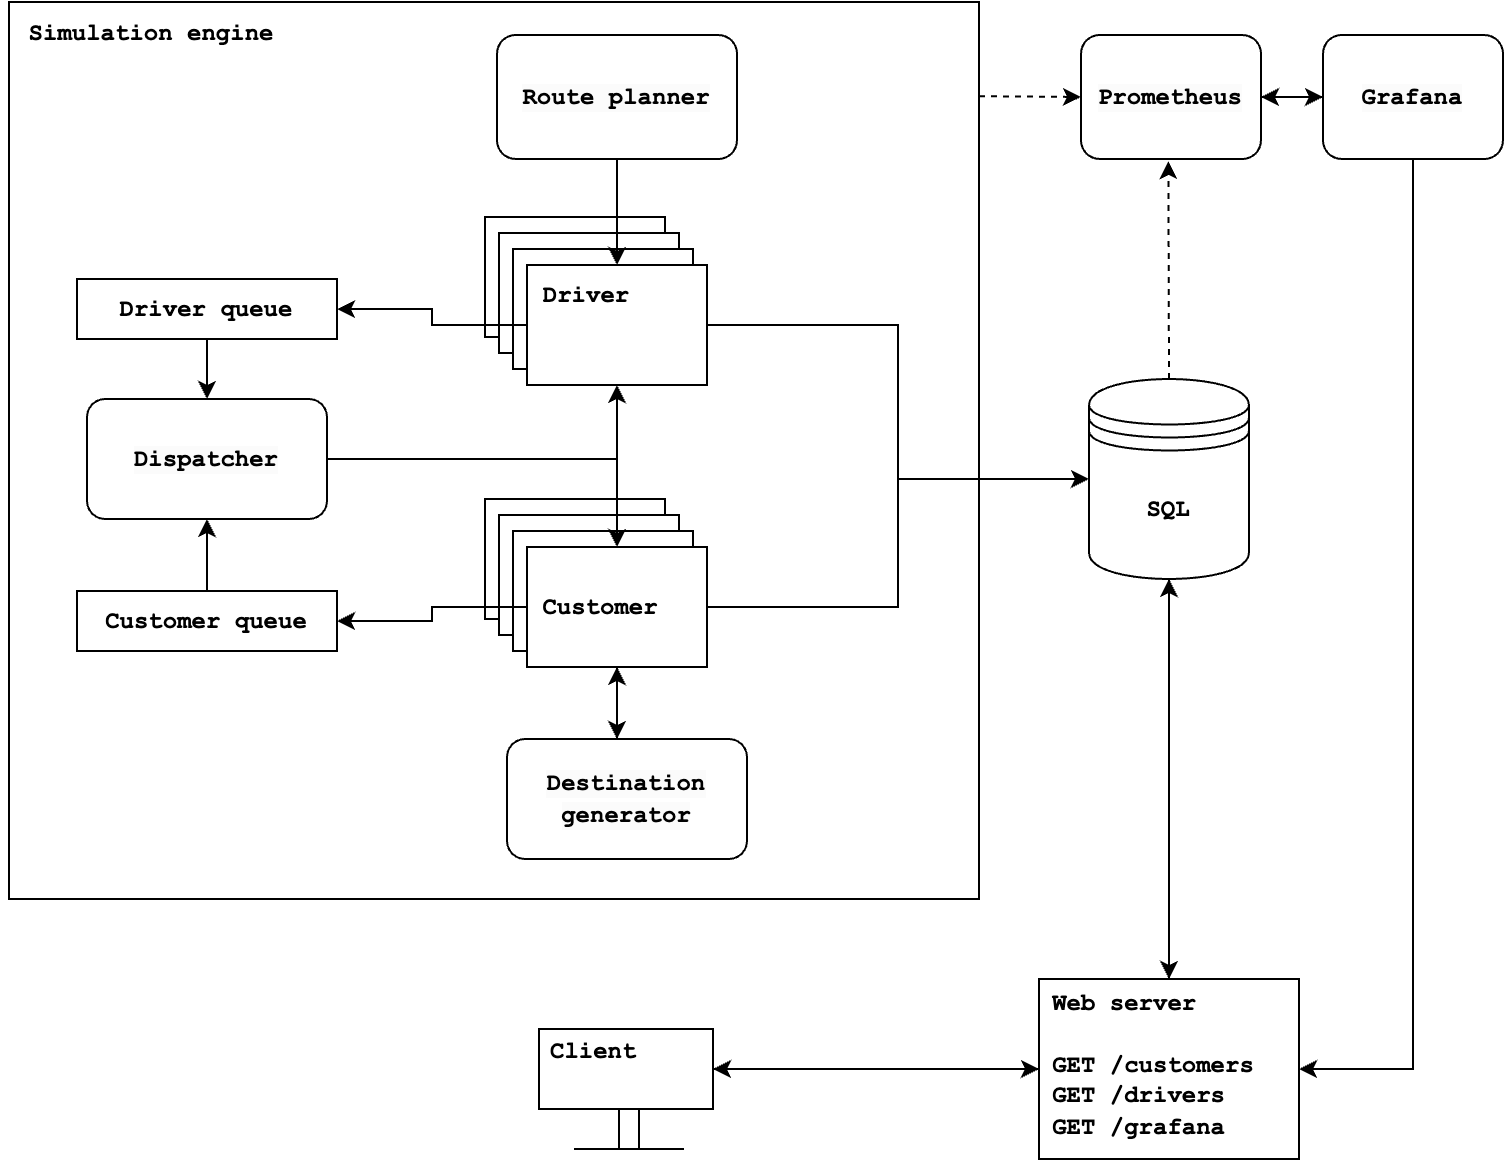

The diagram above was exported from draw.io. Its source (the exported page's mxGraphModel, read from the mxfile embedded in the PNG):
<mxGraphModel dx="1153" dy="952" grid="1" gridSize="10" guides="1" tooltips="1" connect="1" arrows="1" fold="1" page="1" pageScale="1" pageWidth="1100" pageHeight="850" math="0" shadow="0">
  <root>
    <mxCell id="0" />
    <mxCell id="1" parent="0" />
    <mxCell id="hJ121twyLmuQ4s99RBS7-92" value="" style="rounded=0;whiteSpace=wrap;html=1;" parent="1" vertex="1">
      <mxGeometry x="210" y="51.5" width="485" height="448.5" as="geometry" />
    </mxCell>
    <mxCell id="hJ121twyLmuQ4s99RBS7-102" style="edgeStyle=orthogonalEdgeStyle;rounded=0;orthogonalLoop=1;jettySize=auto;html=1;exitX=0.5;exitY=1;exitDx=0;exitDy=0;" parent="1" source="hJ121twyLmuQ4s99RBS7-1" target="hJ121twyLmuQ4s99RBS7-99" edge="1">
      <mxGeometry relative="1" as="geometry" />
    </mxCell>
    <mxCell id="hJ121twyLmuQ4s99RBS7-1" value="&lt;font face=&quot;Courier New&quot;&gt;&lt;b&gt;SQL&lt;/b&gt;&lt;/font&gt;" style="shape=datastore;whiteSpace=wrap;html=1;" parent="1" vertex="1">
      <mxGeometry x="750" y="240" width="80" height="100" as="geometry" />
    </mxCell>
    <mxCell id="hJ121twyLmuQ4s99RBS7-46" value="" style="group" parent="1" vertex="1" connectable="0">
      <mxGeometry x="448" y="159" width="111" height="86" as="geometry" />
    </mxCell>
    <mxCell id="hJ121twyLmuQ4s99RBS7-12" value="" style="group;fontFamily=Courier New;" parent="hJ121twyLmuQ4s99RBS7-46" vertex="1" connectable="0">
      <mxGeometry width="97" height="70" as="geometry" />
    </mxCell>
    <mxCell id="hJ121twyLmuQ4s99RBS7-13" value="" style="rounded=0;whiteSpace=wrap;html=1;" parent="hJ121twyLmuQ4s99RBS7-12" vertex="1">
      <mxGeometry width="90" height="60" as="geometry" />
    </mxCell>
    <mxCell id="hJ121twyLmuQ4s99RBS7-14" value="&lt;font size=&quot;1&quot; face=&quot;Courier New&quot;&gt;&lt;b style=&quot;font-size: 12px;&quot;&gt;Customer&lt;/b&gt;&lt;/font&gt;" style="text;html=1;strokeColor=none;fillColor=none;align=center;verticalAlign=middle;whiteSpace=wrap;rounded=0;" parent="hJ121twyLmuQ4s99RBS7-12" vertex="1">
      <mxGeometry x="7" width="60" height="30" as="geometry" />
    </mxCell>
    <mxCell id="hJ121twyLmuQ4s99RBS7-11" value="" style="group;fontFamily=Courier New;" parent="hJ121twyLmuQ4s99RBS7-12" vertex="1" connectable="0">
      <mxGeometry x="7" y="8" width="90" height="60" as="geometry" />
    </mxCell>
    <mxCell id="hJ121twyLmuQ4s99RBS7-9" value="" style="rounded=0;whiteSpace=wrap;html=1;" parent="hJ121twyLmuQ4s99RBS7-11" vertex="1">
      <mxGeometry width="90" height="60" as="geometry" />
    </mxCell>
    <mxCell id="hJ121twyLmuQ4s99RBS7-10" value="&lt;font size=&quot;1&quot; face=&quot;Courier New&quot;&gt;&lt;b style=&quot;font-size: 12px;&quot;&gt;Customer&lt;/b&gt;&lt;/font&gt;" style="text;html=1;strokeColor=none;fillColor=none;align=center;verticalAlign=middle;whiteSpace=wrap;rounded=0;" parent="hJ121twyLmuQ4s99RBS7-11" vertex="1">
      <mxGeometry x="7" width="60" height="30" as="geometry" />
    </mxCell>
    <mxCell id="hJ121twyLmuQ4s99RBS7-15" value="" style="group;fontFamily=Courier New;" parent="hJ121twyLmuQ4s99RBS7-46" vertex="1" connectable="0">
      <mxGeometry x="14" y="16" width="97" height="70" as="geometry" />
    </mxCell>
    <mxCell id="hJ121twyLmuQ4s99RBS7-16" value="" style="rounded=0;whiteSpace=wrap;html=1;" parent="hJ121twyLmuQ4s99RBS7-15" vertex="1">
      <mxGeometry width="90" height="60" as="geometry" />
    </mxCell>
    <mxCell id="hJ121twyLmuQ4s99RBS7-17" value="&lt;font size=&quot;1&quot; face=&quot;Courier New&quot;&gt;&lt;b style=&quot;font-size: 12px;&quot;&gt;Customer&lt;/b&gt;&lt;/font&gt;" style="text;html=1;strokeColor=none;fillColor=none;align=center;verticalAlign=middle;whiteSpace=wrap;rounded=0;" parent="hJ121twyLmuQ4s99RBS7-15" vertex="1">
      <mxGeometry x="7" width="60" height="30" as="geometry" />
    </mxCell>
    <mxCell id="hJ121twyLmuQ4s99RBS7-18" value="" style="group;fontFamily=Courier New;" parent="hJ121twyLmuQ4s99RBS7-15" vertex="1" connectable="0">
      <mxGeometry x="7" y="8" width="90" height="60" as="geometry" />
    </mxCell>
    <mxCell id="hJ121twyLmuQ4s99RBS7-19" value="" style="rounded=0;whiteSpace=wrap;html=1;" parent="hJ121twyLmuQ4s99RBS7-18" vertex="1">
      <mxGeometry width="90" height="60" as="geometry" />
    </mxCell>
    <mxCell id="hJ121twyLmuQ4s99RBS7-20" value="&lt;font size=&quot;1&quot; face=&quot;Courier New&quot;&gt;&lt;b style=&quot;font-size: 12px;&quot;&gt;Driver&lt;/b&gt;&lt;/font&gt;" style="text;html=1;strokeColor=none;fillColor=none;align=center;verticalAlign=middle;whiteSpace=wrap;rounded=0;" parent="hJ121twyLmuQ4s99RBS7-18" vertex="1">
      <mxGeometry width="60" height="30" as="geometry" />
    </mxCell>
    <mxCell id="hJ121twyLmuQ4s99RBS7-47" value="" style="group" parent="1" vertex="1" connectable="0">
      <mxGeometry x="448" y="300" width="111" height="86" as="geometry" />
    </mxCell>
    <mxCell id="hJ121twyLmuQ4s99RBS7-34" value="" style="group;fontFamily=Courier New;" parent="hJ121twyLmuQ4s99RBS7-47" vertex="1" connectable="0">
      <mxGeometry width="97" height="70" as="geometry" />
    </mxCell>
    <mxCell id="hJ121twyLmuQ4s99RBS7-35" value="" style="rounded=0;whiteSpace=wrap;html=1;" parent="hJ121twyLmuQ4s99RBS7-34" vertex="1">
      <mxGeometry width="90" height="60" as="geometry" />
    </mxCell>
    <mxCell id="hJ121twyLmuQ4s99RBS7-36" value="&lt;font size=&quot;1&quot; face=&quot;Courier New&quot;&gt;&lt;b style=&quot;font-size: 12px;&quot;&gt;Customer&lt;/b&gt;&lt;/font&gt;" style="text;html=1;strokeColor=none;fillColor=none;align=center;verticalAlign=middle;whiteSpace=wrap;rounded=0;" parent="hJ121twyLmuQ4s99RBS7-34" vertex="1">
      <mxGeometry x="7" width="60" height="30" as="geometry" />
    </mxCell>
    <mxCell id="hJ121twyLmuQ4s99RBS7-37" value="" style="group;fontFamily=Courier New;" parent="hJ121twyLmuQ4s99RBS7-34" vertex="1" connectable="0">
      <mxGeometry x="7" y="8" width="90" height="60" as="geometry" />
    </mxCell>
    <mxCell id="hJ121twyLmuQ4s99RBS7-38" value="" style="rounded=0;whiteSpace=wrap;html=1;" parent="hJ121twyLmuQ4s99RBS7-37" vertex="1">
      <mxGeometry width="90" height="60" as="geometry" />
    </mxCell>
    <mxCell id="hJ121twyLmuQ4s99RBS7-39" value="&lt;font size=&quot;1&quot; face=&quot;Courier New&quot;&gt;&lt;b style=&quot;font-size: 12px;&quot;&gt;Customer&lt;/b&gt;&lt;/font&gt;" style="text;html=1;strokeColor=none;fillColor=none;align=center;verticalAlign=middle;whiteSpace=wrap;rounded=0;" parent="hJ121twyLmuQ4s99RBS7-37" vertex="1">
      <mxGeometry x="7" width="60" height="30" as="geometry" />
    </mxCell>
    <mxCell id="hJ121twyLmuQ4s99RBS7-40" value="" style="group;fontFamily=Courier New;" parent="hJ121twyLmuQ4s99RBS7-47" vertex="1" connectable="0">
      <mxGeometry x="14" y="16" width="97" height="70" as="geometry" />
    </mxCell>
    <mxCell id="hJ121twyLmuQ4s99RBS7-41" value="" style="rounded=0;whiteSpace=wrap;html=1;" parent="hJ121twyLmuQ4s99RBS7-40" vertex="1">
      <mxGeometry width="90" height="60" as="geometry" />
    </mxCell>
    <mxCell id="hJ121twyLmuQ4s99RBS7-42" value="&lt;font size=&quot;1&quot; face=&quot;Courier New&quot;&gt;&lt;b style=&quot;font-size: 12px;&quot;&gt;Customer&lt;/b&gt;&lt;/font&gt;" style="text;html=1;strokeColor=none;fillColor=none;align=center;verticalAlign=middle;whiteSpace=wrap;rounded=0;" parent="hJ121twyLmuQ4s99RBS7-40" vertex="1">
      <mxGeometry x="7" width="60" height="30" as="geometry" />
    </mxCell>
    <mxCell id="hJ121twyLmuQ4s99RBS7-43" value="" style="group;fontFamily=Courier New;" parent="hJ121twyLmuQ4s99RBS7-40" vertex="1" connectable="0">
      <mxGeometry x="7" y="8" width="90" height="60" as="geometry" />
    </mxCell>
    <mxCell id="hJ121twyLmuQ4s99RBS7-91" style="edgeStyle=orthogonalEdgeStyle;rounded=0;orthogonalLoop=1;jettySize=auto;html=1;exitX=0.5;exitY=1;exitDx=0;exitDy=0;" parent="hJ121twyLmuQ4s99RBS7-43" source="hJ121twyLmuQ4s99RBS7-44" edge="1">
      <mxGeometry relative="1" as="geometry">
        <mxPoint x="44.967213114754145" y="96" as="targetPoint" />
      </mxGeometry>
    </mxCell>
    <mxCell id="hJ121twyLmuQ4s99RBS7-44" value="" style="rounded=0;whiteSpace=wrap;html=1;" parent="hJ121twyLmuQ4s99RBS7-43" vertex="1">
      <mxGeometry width="90" height="60" as="geometry" />
    </mxCell>
    <mxCell id="hJ121twyLmuQ4s99RBS7-45" value="&lt;font size=&quot;1&quot; face=&quot;Courier New&quot;&gt;&lt;b style=&quot;font-size: 12px;&quot;&gt;Customer&lt;/b&gt;&lt;/font&gt;" style="text;html=1;strokeColor=none;fillColor=none;align=center;verticalAlign=middle;whiteSpace=wrap;rounded=0;" parent="hJ121twyLmuQ4s99RBS7-43" vertex="1">
      <mxGeometry x="7" y="15" width="60" height="30" as="geometry" />
    </mxCell>
    <mxCell id="hJ121twyLmuQ4s99RBS7-48" value="&lt;b style=&quot;border-color: var(--border-color); color: rgb(0, 0, 0); font-family: &amp;quot;Courier New&amp;quot;; font-style: normal; font-variant-ligatures: normal; font-variant-caps: normal; letter-spacing: normal; orphans: 2; text-align: center; text-indent: 0px; text-transform: none; widows: 2; word-spacing: 0px; -webkit-text-stroke-width: 0px; background-color: rgb(251, 251, 251); text-decoration-thickness: initial; text-decoration-style: initial; text-decoration-color: initial; font-size: 12px;&quot;&gt;Dispatcher&lt;/b&gt;" style="rounded=1;whiteSpace=wrap;html=1;" parent="1" vertex="1">
      <mxGeometry x="249" y="250" width="120" height="60" as="geometry" />
    </mxCell>
    <mxCell id="hJ121twyLmuQ4s99RBS7-80" style="edgeStyle=orthogonalEdgeStyle;rounded=0;orthogonalLoop=1;jettySize=auto;html=1;exitX=0.5;exitY=0;exitDx=0;exitDy=0;entryX=0.5;entryY=1;entryDx=0;entryDy=0;" parent="1" source="hJ121twyLmuQ4s99RBS7-50" target="hJ121twyLmuQ4s99RBS7-48" edge="1">
      <mxGeometry relative="1" as="geometry" />
    </mxCell>
    <mxCell id="hJ121twyLmuQ4s99RBS7-50" value="&lt;b&gt;&lt;font face=&quot;Courier New&quot;&gt;Customer queue&lt;/font&gt;&lt;/b&gt;" style="rounded=0;whiteSpace=wrap;html=1;" parent="1" vertex="1">
      <mxGeometry x="244" y="346" width="130" height="30" as="geometry" />
    </mxCell>
    <mxCell id="hJ121twyLmuQ4s99RBS7-59" value="" style="group" parent="1" vertex="1" connectable="0">
      <mxGeometry x="244" y="190" width="130" height="30" as="geometry" />
    </mxCell>
    <mxCell id="hJ121twyLmuQ4s99RBS7-56" value="&lt;b&gt;&lt;font face=&quot;Courier New&quot;&gt;Driver queue&lt;/font&gt;&lt;/b&gt;" style="rounded=0;whiteSpace=wrap;html=1;" parent="hJ121twyLmuQ4s99RBS7-59" vertex="1">
      <mxGeometry width="130" height="30" as="geometry" />
    </mxCell>
    <mxCell id="FIwvRIFoiYHslEVqVR00-3" style="edgeStyle=orthogonalEdgeStyle;rounded=0;orthogonalLoop=1;jettySize=auto;html=1;exitX=0.5;exitY=1;exitDx=0;exitDy=0;entryX=0.75;entryY=0;entryDx=0;entryDy=0;" edge="1" parent="1" source="hJ121twyLmuQ4s99RBS7-68" target="hJ121twyLmuQ4s99RBS7-20">
      <mxGeometry relative="1" as="geometry" />
    </mxCell>
    <mxCell id="hJ121twyLmuQ4s99RBS7-68" value="&lt;b style=&quot;border-color: var(--border-color); color: rgb(0, 0, 0); font-family: &amp;quot;Courier New&amp;quot;; font-style: normal; font-variant-ligatures: normal; font-variant-caps: normal; letter-spacing: normal; orphans: 2; text-align: center; text-indent: 0px; text-transform: none; widows: 2; word-spacing: 0px; -webkit-text-stroke-width: 0px; background-color: rgb(251, 251, 251); text-decoration-thickness: initial; text-decoration-style: initial; text-decoration-color: initial; font-size: 12px;&quot;&gt;Route planner&lt;/b&gt;" style="rounded=1;whiteSpace=wrap;html=1;" parent="1" vertex="1">
      <mxGeometry x="454" y="68" width="120" height="62" as="geometry" />
    </mxCell>
    <mxCell id="hJ121twyLmuQ4s99RBS7-76" style="edgeStyle=orthogonalEdgeStyle;rounded=0;orthogonalLoop=1;jettySize=auto;html=1;exitX=0.5;exitY=0;exitDx=0;exitDy=0;entryX=0.5;entryY=1;entryDx=0;entryDy=0;" parent="1" source="hJ121twyLmuQ4s99RBS7-73" target="hJ121twyLmuQ4s99RBS7-44" edge="1">
      <mxGeometry relative="1" as="geometry" />
    </mxCell>
    <mxCell id="hJ121twyLmuQ4s99RBS7-73" value="&lt;b style=&quot;border-color: var(--border-color); color: rgb(0, 0, 0); font-family: &amp;quot;Courier New&amp;quot;; font-style: normal; font-variant-ligatures: normal; font-variant-caps: normal; letter-spacing: normal; orphans: 2; text-align: center; text-indent: 0px; text-transform: none; widows: 2; word-spacing: 0px; -webkit-text-stroke-width: 0px; background-color: rgb(251, 251, 251); text-decoration-thickness: initial; text-decoration-style: initial; text-decoration-color: initial; font-size: 12px;&quot;&gt;Destination generator&lt;/b&gt;" style="rounded=1;whiteSpace=wrap;html=1;" parent="1" vertex="1">
      <mxGeometry x="459" y="420" width="120" height="60" as="geometry" />
    </mxCell>
    <mxCell id="hJ121twyLmuQ4s99RBS7-74" style="edgeStyle=orthogonalEdgeStyle;rounded=0;orthogonalLoop=1;jettySize=auto;html=1;exitX=1;exitY=0.5;exitDx=0;exitDy=0;entryX=0;entryY=0.5;entryDx=0;entryDy=0;" parent="1" source="hJ121twyLmuQ4s99RBS7-19" target="hJ121twyLmuQ4s99RBS7-1" edge="1">
      <mxGeometry relative="1" as="geometry" />
    </mxCell>
    <mxCell id="hJ121twyLmuQ4s99RBS7-75" style="edgeStyle=orthogonalEdgeStyle;rounded=0;orthogonalLoop=1;jettySize=auto;html=1;exitX=1;exitY=0.5;exitDx=0;exitDy=0;entryX=0;entryY=0.5;entryDx=0;entryDy=0;" parent="1" source="hJ121twyLmuQ4s99RBS7-44" target="hJ121twyLmuQ4s99RBS7-1" edge="1">
      <mxGeometry relative="1" as="geometry" />
    </mxCell>
    <mxCell id="hJ121twyLmuQ4s99RBS7-78" style="edgeStyle=orthogonalEdgeStyle;rounded=0;orthogonalLoop=1;jettySize=auto;html=1;exitX=0;exitY=0.5;exitDx=0;exitDy=0;" parent="1" source="hJ121twyLmuQ4s99RBS7-19" target="hJ121twyLmuQ4s99RBS7-56" edge="1">
      <mxGeometry relative="1" as="geometry" />
    </mxCell>
    <mxCell id="hJ121twyLmuQ4s99RBS7-79" style="edgeStyle=orthogonalEdgeStyle;rounded=0;orthogonalLoop=1;jettySize=auto;html=1;exitX=0;exitY=0.5;exitDx=0;exitDy=0;entryX=1;entryY=0.5;entryDx=0;entryDy=0;" parent="1" source="hJ121twyLmuQ4s99RBS7-44" target="hJ121twyLmuQ4s99RBS7-50" edge="1">
      <mxGeometry relative="1" as="geometry" />
    </mxCell>
    <mxCell id="hJ121twyLmuQ4s99RBS7-81" style="edgeStyle=orthogonalEdgeStyle;rounded=0;orthogonalLoop=1;jettySize=auto;html=1;entryX=0.5;entryY=0;entryDx=0;entryDy=0;" parent="1" source="hJ121twyLmuQ4s99RBS7-56" target="hJ121twyLmuQ4s99RBS7-48" edge="1">
      <mxGeometry relative="1" as="geometry" />
    </mxCell>
    <mxCell id="hJ121twyLmuQ4s99RBS7-93" value="&lt;font face=&quot;Courier New&quot;&gt;&lt;b&gt;Simulation engine&lt;/b&gt;&lt;/font&gt;" style="text;html=1;align=center;verticalAlign=middle;resizable=0;points=[];autosize=1;strokeColor=none;fillColor=none;" parent="1" vertex="1">
      <mxGeometry x="206" y="51.5" width="150" height="30" as="geometry" />
    </mxCell>
    <mxCell id="hJ121twyLmuQ4s99RBS7-101" style="edgeStyle=orthogonalEdgeStyle;rounded=0;orthogonalLoop=1;jettySize=auto;html=1;exitX=0.5;exitY=0;exitDx=0;exitDy=0;entryX=0.5;entryY=1;entryDx=0;entryDy=0;" parent="1" source="hJ121twyLmuQ4s99RBS7-99" target="hJ121twyLmuQ4s99RBS7-1" edge="1">
      <mxGeometry relative="1" as="geometry" />
    </mxCell>
    <mxCell id="hJ121twyLmuQ4s99RBS7-114" style="edgeStyle=orthogonalEdgeStyle;rounded=0;orthogonalLoop=1;jettySize=auto;html=1;exitX=0;exitY=0.5;exitDx=0;exitDy=0;entryX=1;entryY=0.5;entryDx=0;entryDy=0;" parent="1" source="hJ121twyLmuQ4s99RBS7-99" target="hJ121twyLmuQ4s99RBS7-105" edge="1">
      <mxGeometry relative="1" as="geometry" />
    </mxCell>
    <mxCell id="hJ121twyLmuQ4s99RBS7-99" value="" style="rounded=0;whiteSpace=wrap;html=1;" parent="1" vertex="1">
      <mxGeometry x="725" y="540" width="130" height="90" as="geometry" />
    </mxCell>
    <mxCell id="hJ121twyLmuQ4s99RBS7-100" value="&lt;div style=&quot;text-align: left;&quot;&gt;&lt;span style=&quot;background-color: initial;&quot;&gt;&lt;font face=&quot;Courier New&quot;&gt;&lt;b&gt;Web server&lt;/b&gt;&lt;/font&gt;&lt;/span&gt;&lt;/div&gt;&lt;div style=&quot;text-align: left;&quot;&gt;&lt;span style=&quot;background-color: initial;&quot;&gt;&lt;font face=&quot;Courier New&quot;&gt;&lt;b&gt;&lt;br&gt;&lt;/b&gt;&lt;/font&gt;&lt;/span&gt;&lt;/div&gt;&lt;div style=&quot;text-align: left;&quot;&gt;&lt;span style=&quot;background-color: initial;&quot;&gt;&lt;font face=&quot;Courier New&quot;&gt;&lt;b&gt;GET /customers&lt;/b&gt;&lt;/font&gt;&lt;/span&gt;&lt;/div&gt;&lt;div style=&quot;text-align: left;&quot;&gt;&lt;span style=&quot;background-color: initial;&quot;&gt;&lt;font face=&quot;Courier New&quot;&gt;&lt;b&gt;GET /drivers&lt;/b&gt;&lt;/font&gt;&lt;/span&gt;&lt;/div&gt;&lt;div style=&quot;text-align: left;&quot;&gt;&lt;font face=&quot;Courier New&quot;&gt;&lt;b&gt;GET /grafana&lt;/b&gt;&lt;/font&gt;&lt;/div&gt;" style="text;html=1;align=center;verticalAlign=middle;resizable=0;points=[];autosize=1;strokeColor=none;fillColor=none;" parent="1" vertex="1">
      <mxGeometry x="722" y="538" width="120" height="90" as="geometry" />
    </mxCell>
    <mxCell id="hJ121twyLmuQ4s99RBS7-110" value="" style="group" parent="1" vertex="1" connectable="0">
      <mxGeometry x="475" y="561" width="87" height="64" as="geometry" />
    </mxCell>
    <mxCell id="hJ121twyLmuQ4s99RBS7-105" value="" style="rounded=0;whiteSpace=wrap;html=1;" parent="hJ121twyLmuQ4s99RBS7-110" vertex="1">
      <mxGeometry y="4" width="87" height="40" as="geometry" />
    </mxCell>
    <mxCell id="hJ121twyLmuQ4s99RBS7-106" value="" style="rounded=0;whiteSpace=wrap;html=1;" parent="hJ121twyLmuQ4s99RBS7-110" vertex="1">
      <mxGeometry x="40" y="44" width="10" height="20" as="geometry" />
    </mxCell>
    <mxCell id="hJ121twyLmuQ4s99RBS7-107" value="" style="rounded=0;whiteSpace=wrap;html=1;" parent="hJ121twyLmuQ4s99RBS7-110" vertex="1">
      <mxGeometry x="20" y="64" width="50" as="geometry" />
    </mxCell>
    <mxCell id="hJ121twyLmuQ4s99RBS7-108" value="" style="endArrow=none;html=1;rounded=0;" parent="hJ121twyLmuQ4s99RBS7-110" edge="1">
      <mxGeometry width="50" height="50" relative="1" as="geometry">
        <mxPoint x="17.5" y="64" as="sourcePoint" />
        <mxPoint x="72.5" y="64" as="targetPoint" />
      </mxGeometry>
    </mxCell>
    <mxCell id="hJ121twyLmuQ4s99RBS7-109" value="&lt;font face=&quot;Courier New&quot;&gt;&lt;b&gt;Client&lt;/b&gt;&lt;/font&gt;" style="text;html=1;align=left;verticalAlign=middle;resizable=0;points=[];autosize=1;strokeColor=none;fillColor=none;" parent="hJ121twyLmuQ4s99RBS7-110" vertex="1">
      <mxGeometry x="4" width="70" height="30" as="geometry" />
    </mxCell>
    <mxCell id="hJ121twyLmuQ4s99RBS7-113" style="edgeStyle=orthogonalEdgeStyle;rounded=0;orthogonalLoop=1;jettySize=auto;html=1;exitX=1;exitY=0.5;exitDx=0;exitDy=0;entryX=0;entryY=0.5;entryDx=0;entryDy=0;" parent="1" source="hJ121twyLmuQ4s99RBS7-105" target="hJ121twyLmuQ4s99RBS7-99" edge="1">
      <mxGeometry relative="1" as="geometry" />
    </mxCell>
    <mxCell id="FIwvRIFoiYHslEVqVR00-4" value="" style="endArrow=classic;startArrow=classic;html=1;rounded=0;entryX=0.5;entryY=1;entryDx=0;entryDy=0;exitX=0.5;exitY=0;exitDx=0;exitDy=0;" edge="1" parent="1" source="hJ121twyLmuQ4s99RBS7-44" target="hJ121twyLmuQ4s99RBS7-19">
      <mxGeometry width="50" height="50" relative="1" as="geometry">
        <mxPoint x="528" y="290" as="sourcePoint" />
        <mxPoint x="448" y="260" as="targetPoint" />
      </mxGeometry>
    </mxCell>
    <mxCell id="FIwvRIFoiYHslEVqVR00-9" value="" style="endArrow=none;html=1;rounded=0;exitX=1;exitY=0.5;exitDx=0;exitDy=0;" edge="1" parent="1" source="hJ121twyLmuQ4s99RBS7-48">
      <mxGeometry width="50" height="50" relative="1" as="geometry">
        <mxPoint x="414" y="300" as="sourcePoint" />
        <mxPoint x="514" y="280" as="targetPoint" />
      </mxGeometry>
    </mxCell>
    <mxCell id="FIwvRIFoiYHslEVqVR00-17" style="edgeStyle=orthogonalEdgeStyle;rounded=0;orthogonalLoop=1;jettySize=auto;html=1;exitX=1;exitY=0.5;exitDx=0;exitDy=0;entryX=0;entryY=0.5;entryDx=0;entryDy=0;" edge="1" parent="1" source="FIwvRIFoiYHslEVqVR00-10" target="FIwvRIFoiYHslEVqVR00-11">
      <mxGeometry relative="1" as="geometry" />
    </mxCell>
    <mxCell id="FIwvRIFoiYHslEVqVR00-10" value="&lt;b style=&quot;border-color: var(--border-color); color: rgb(0, 0, 0); font-family: &amp;quot;Courier New&amp;quot;; font-style: normal; font-variant-ligatures: normal; font-variant-caps: normal; letter-spacing: normal; orphans: 2; text-align: center; text-indent: 0px; text-transform: none; widows: 2; word-spacing: 0px; -webkit-text-stroke-width: 0px; background-color: rgb(251, 251, 251); text-decoration-thickness: initial; text-decoration-style: initial; text-decoration-color: initial; font-size: 12px;&quot;&gt;Prometheus&lt;/b&gt;" style="rounded=1;whiteSpace=wrap;html=1;" vertex="1" parent="1">
      <mxGeometry x="746" y="68" width="90" height="62" as="geometry" />
    </mxCell>
    <mxCell id="FIwvRIFoiYHslEVqVR00-16" style="edgeStyle=orthogonalEdgeStyle;rounded=0;orthogonalLoop=1;jettySize=auto;html=1;exitX=0.5;exitY=1;exitDx=0;exitDy=0;entryX=1;entryY=0.5;entryDx=0;entryDy=0;" edge="1" parent="1" source="FIwvRIFoiYHslEVqVR00-11" target="hJ121twyLmuQ4s99RBS7-99">
      <mxGeometry relative="1" as="geometry" />
    </mxCell>
    <mxCell id="FIwvRIFoiYHslEVqVR00-18" style="edgeStyle=orthogonalEdgeStyle;rounded=0;orthogonalLoop=1;jettySize=auto;html=1;exitX=0;exitY=0.5;exitDx=0;exitDy=0;entryX=1;entryY=0.5;entryDx=0;entryDy=0;" edge="1" parent="1" source="FIwvRIFoiYHslEVqVR00-11" target="FIwvRIFoiYHslEVqVR00-10">
      <mxGeometry relative="1" as="geometry" />
    </mxCell>
    <mxCell id="FIwvRIFoiYHslEVqVR00-11" value="&lt;b style=&quot;border-color: var(--border-color); color: rgb(0, 0, 0); font-family: &amp;quot;Courier New&amp;quot;; font-style: normal; font-variant-ligatures: normal; font-variant-caps: normal; letter-spacing: normal; orphans: 2; text-align: center; text-indent: 0px; text-transform: none; widows: 2; word-spacing: 0px; -webkit-text-stroke-width: 0px; background-color: rgb(251, 251, 251); text-decoration-thickness: initial; text-decoration-style: initial; text-decoration-color: initial; font-size: 12px;&quot;&gt;Grafana&lt;/b&gt;" style="rounded=1;whiteSpace=wrap;html=1;" vertex="1" parent="1">
      <mxGeometry x="867" y="68" width="90" height="62" as="geometry" />
    </mxCell>
    <mxCell id="FIwvRIFoiYHslEVqVR00-12" value="" style="endArrow=classic;html=1;rounded=0;dashed=1;exitX=0.5;exitY=0;exitDx=0;exitDy=0;" edge="1" parent="1" source="hJ121twyLmuQ4s99RBS7-1">
      <mxGeometry width="50" height="50" relative="1" as="geometry">
        <mxPoint x="790" y="210" as="sourcePoint" />
        <mxPoint x="789.69" y="131" as="targetPoint" />
      </mxGeometry>
    </mxCell>
    <mxCell id="FIwvRIFoiYHslEVqVR00-19" value="" style="endArrow=classic;html=1;rounded=0;entryX=0;entryY=0.5;entryDx=0;entryDy=0;exitX=1;exitY=0.105;exitDx=0;exitDy=0;exitPerimeter=0;dashed=1;" edge="1" parent="1" source="hJ121twyLmuQ4s99RBS7-92" target="FIwvRIFoiYHslEVqVR00-10">
      <mxGeometry width="50" height="50" relative="1" as="geometry">
        <mxPoint x="780" y="190" as="sourcePoint" />
        <mxPoint x="830" y="140" as="targetPoint" />
      </mxGeometry>
    </mxCell>
  </root>
</mxGraphModel>